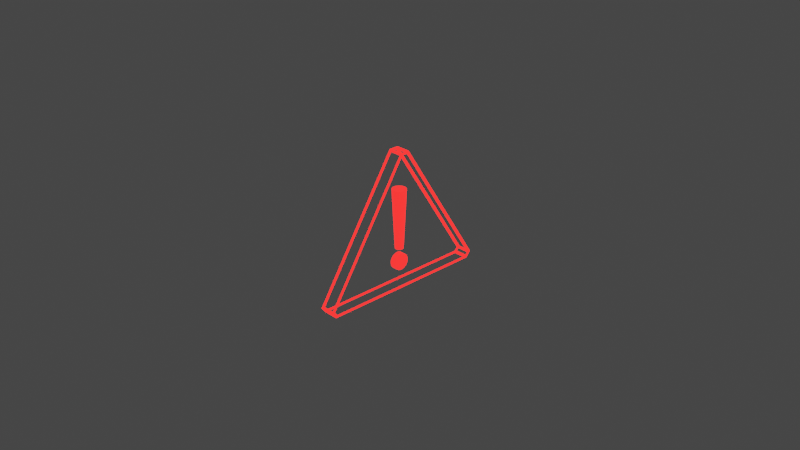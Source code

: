# Source: Warning.blend  (saved by Blender 3.4.6; exported with 4.5.12 LTS)
import bpy
from mathutils import Matrix  # noqa: F401  (used for matrix-valued properties, if any)

bpy.ops.wm.read_factory_settings(use_empty=True)
scene = bpy.context.scene
scene.name = 'Scene'

# ---- collections
col_collection = bpy.data.collections.new('Collection'); scene.collection.children.link(col_collection)

# ---- materials (node trees are filled in below, after node groups)
mat_material = bpy.data.materials.new('Material')
mat_material.alpha_threshold = 0.0
mat_material.use_transparent_shadow = False
mat_material.roughness = 0.5
mat_material.line_color = (0.0, 0.0, 0.0, 1.0)

# ---- material node trees
mat_material.use_nodes = True; mat_material.node_tree.nodes.clear()
_N = mat_material.node_tree.nodes; _L = mat_material.node_tree.links
n0 = _N.new('ShaderNodeOutputMaterial'); n0.name = 'Material Output'; n0.location = (300, 300)
n1 = _N.new('ShaderNodeBsdfPrincipled'); n1.name = 'Principled BSDF'; n1.location = (10, 300)
n1.distribution = 'GGX'
n1.subsurface_method = 'RANDOM_WALK_SKIN'
n1.inputs[0].default_value = (0.8, 0.00128, 0.0, 1.0)
n1.inputs[3].default_value = 1.45
n1.inputs[27].default_value = (1.0, 0.006957, 0.006417, 1.0)
n1.inputs[28].default_value = 5.0
_L.new(n1.outputs[0], n0.inputs[0])
n0.is_active_output = True

# ---- world
world_world = bpy.data.worlds.new('World'); scene.world = world_world
world_world.use_nodes = True; world_world.node_tree.nodes.clear()
_N = world_world.node_tree.nodes; _L = world_world.node_tree.links
n0 = _N.new('ShaderNodeOutputWorld'); n0.name = 'World Output'; n0.location = (300, 300)
n1 = _N.new('ShaderNodeBackground'); n1.name = 'Background'; n1.location = (10, 300)
n1.inputs[0].default_value = (0.05088, 0.05088, 0.05088, 1.0)
_L.new(n1.outputs[0], n0.inputs[0])
n0.is_active_output = True
world_world.color = (0.05088, 0.05088, 0.05088)
world_world.use_sun_shadow = False
world_world.sun_shadow_jitter_overblur = 0.0

# ---- cameras
cam_camera = bpy.data.cameras.new('Camera')
cam_camera.clip_end = 100.0
cam_camera.ortho_scale = 7.314

# ---- lights
light_light = bpy.data.lights.new('Light', 'POINT')
light_light.transmission_factor = 0.0
light_light.energy = 1000.0
light_light.shadow_soft_size = 0.1
light_light.shadow_maximum_resolution = 0.006
light_light.use_absolute_resolution = True

# ---- meshes
me_cube = bpy.data.meshes.new('Cube')
me_cube.from_pydata([(1.0, 0.04392, 1.0), (1.0, -0.04392, 1.0), (-1.0, 0.04392, 1.0), (-1.0, -0.04392, 1.0), (1.0, 0.9212, -1.0), (1.0, 0.966, -0.9289), (1.0, -0.966, -0.9289), (1.0, -0.9212, -1.0), (-1.0, 0.966, -0.9289), (-1.0, 0.9212, -1.0), (-1.0, -0.9212, -1.0), (-1.0, -0.966, -0.9289)], [], [(0, 2, 3, 1), (10, 11, 3, 2, 8, 9), (6, 1, 3, 11), (9, 4, 7, 10), (4, 5, 0, 1, 6, 7), (4, 9, 8, 5), (10, 7, 6, 11), (8, 2, 0, 5)])
_uv = me_cube.uv_layers.new(name='UVMap')
_uv.uv.foreach_set('vector', [0.625, 0.5, 0.875, 0.5, 0.875, 0.75, 0.625, 0.75, 0.375, 0.009847, 0.3839, 0.0, 0.625, 0.0, 0.625, 0.25, 0.3839, 0.25, 0.375, 0.2402, 0.3839, 0.75, 0.625, 0.75, 0.625, 1.0, 0.3839, 1.0, 0.125, 0.5098, 0.375, 0.5098, 0.375, 0.7402, 0.125, 0.7402, 0.375, 0.5098, 0.3839, 0.5, 0.625, 0.5, 0.625, 0.75, 0.3839, 0.75, 0.375, 0.7402, 0.375, 0.5098, 0.125, 0.5098, 0.125, 0.5, 0.375, 0.5, 0.125, 0.7402, 0.375, 0.7402, 0.375, 0.75, 0.125, 0.75, 0.3839, 0.25, 0.625, 0.25, 0.625, 0.5, 0.3839, 0.5])
me_cube.materials.append(mat_material)
me_cube.use_mirror_vertex_groups = False
me_cube.update()
me_cylinder = bpy.data.meshes.new('Cylinder')
me_cylinder.from_pydata([(1.683e-08, 0.5741, -1.0), (0.0, 1.0, 1.0), (0.112, 0.5631, -1.0), (0.1951, 0.9808, 1.0), (0.2197, 0.5304, -1.0), (0.3827, 0.9239, 1.0), (0.3189, 0.4773, -1.0), (0.5556, 0.8315, 1.0), (0.4059, 0.4059, -1.0), (0.7071, 0.7071, 1.0), (0.4773, 0.3189, -1.0), (0.8315, 0.5556, 1.0), (0.5304, 0.2197, -1.0), (0.9239, 0.3827, 1.0), (0.5631, 0.112, -1.0), (0.9808, 0.1951, 1.0), (0.5741, 1.32e-09, -1.0), (1.0, 0.0, 1.0), (0.5631, -0.112, -1.0), (0.9808, -0.1951, 1.0), (0.5304, -0.2197, -1.0), (0.9239, -0.3827, 1.0), (0.4773, -0.3189, -1.0), (0.8315, -0.5556, 1.0), (0.4059, -0.4059, -1.0), (0.7071, -0.7071, 1.0), (0.3189, -0.4773, -1.0), (0.5556, -0.8315, 1.0), (0.2197, -0.5304, -1.0), (0.3827, -0.9239, 1.0), (0.112, -0.5631, -1.0), (0.1951, -0.9808, 1.0), (1.683e-08, -0.5741, -1.0), (0.0, -1.0, 1.0), (-0.112, -0.5631, -1.0), (-0.1951, -0.9808, 1.0), (-0.2197, -0.5304, -1.0), (-0.3827, -0.9239, 1.0), (-0.3189, -0.4773, -1.0), (-0.5556, -0.8315, 1.0), (-0.4059, -0.4059, -1.0), (-0.7071, -0.7071, 1.0), (-0.4773, -0.3189, -1.0), (-0.8315, -0.5556, 1.0), (-0.5304, -0.2197, -1.0), (-0.9239, -0.3827, 1.0), (-0.5631, -0.112, -1.0), (-0.9808, -0.1951, 1.0), (-0.5741, 1.32e-09, -1.0), (-1.0, 0.0, 1.0), (-0.5631, 0.112, -1.0), (-0.9808, 0.1951, 1.0), (-0.5304, 0.2197, -1.0), (-0.9239, 0.3827, 1.0), (-0.4773, 0.3189, -1.0), (-0.8315, 0.5556, 1.0), (-0.4059, 0.4059, -1.0), (-0.7071, 0.7071, 1.0), (-0.3189, 0.4773, -1.0), (-0.5556, 0.8315, 1.0), (-0.2197, 0.5304, -1.0), (-0.3827, 0.9239, 1.0), (-0.112, 0.5631, -1.0), (-0.1951, 0.9808, 1.0)], [], [(0, 1, 3, 2), (2, 3, 5, 4), (4, 5, 7, 6), (6, 7, 9, 8), (8, 9, 11, 10), (10, 11, 13, 12), (12, 13, 15, 14), (14, 15, 17, 16), (16, 17, 19, 18), (18, 19, 21, 20), (20, 21, 23, 22), (22, 23, 25, 24), (24, 25, 27, 26), (26, 27, 29, 28), (28, 29, 31, 30), (30, 31, 33, 32), (32, 33, 35, 34), (34, 35, 37, 36), (36, 37, 39, 38), (38, 39, 41, 40), (40, 41, 43, 42), (42, 43, 45, 44), (44, 45, 47, 46), (46, 47, 49, 48), (48, 49, 51, 50), (50, 51, 53, 52), (52, 53, 55, 54), (54, 55, 57, 56), (56, 57, 59, 58), (58, 59, 61, 60), (3, 1, 63, 61, 59, 57, 55, 53, 51, 49, 47, 45, 43, 41, 39, 37, 35, 33, 31, 29, 27, 25, 23, 21, 19, 17, 15, 13, 11, 9, 7, 5), (60, 61, 63, 62), (62, 63, 1, 0), (0, 2, 4, 6, 8, 10, 12, 14, 16, 18, 20, 22, 24, 26, 28, 30, 32, 34, 36, 38, 40, 42, 44, 46, 48, 50, 52, 54, 56, 58, 60, 62)])
_uv = me_cylinder.uv_layers.new(name='UVMap')
_uv.uv.foreach_set('vector', [1.0, 0.5, 1.0, 1.0, 0.9688, 1.0, 0.9688, 0.5, 0.9688, 0.5, 0.9688, 1.0, 0.9375, 1.0, 0.9375, 0.5, 0.9375, 0.5, 0.9375, 1.0, 0.9062, 1.0, 0.9062, 0.5, 0.9062, 0.5, 0.9062, 1.0, 0.875, 1.0, 0.875, 0.5, 0.875, 0.5, 0.875, 1.0, 0.8438, 1.0, 0.8438, 0.5, 0.8438, 0.5, 0.8438, 1.0, 0.8125, 1.0, 0.8125, 0.5, 0.8125, 0.5, 0.8125, 1.0, 0.7812, 1.0, 0.7812, 0.5, 0.7812, 0.5, 0.7812, 1.0, 0.75, 1.0, 0.75, 0.5, 0.75, 0.5, 0.75, 1.0, 0.7188, 1.0, 0.7188, 0.5, 0.7188, 0.5, 0.7188, 1.0, 0.6875, 1.0, 0.6875, 0.5, 0.6875, 0.5, 0.6875, 1.0, 0.6562, 1.0, 0.6562, 0.5, 0.6562, 0.5, 0.6562, 1.0, 0.625, 1.0, 0.625, 0.5, 0.625, 0.5, 0.625, 1.0, 0.5938, 1.0, 0.5938, 0.5, 0.5938, 0.5, 0.5938, 1.0, 0.5625, 1.0, 0.5625, 0.5, 0.5625, 0.5, 0.5625, 1.0, 0.5312, 1.0, 0.5312, 0.5, 0.5312, 0.5, 0.5312, 1.0, 0.5, 1.0, 0.5, 0.5, 0.5, 0.5, 0.5, 1.0, 0.4688, 1.0, 0.4688, 0.5, 0.4688, 0.5, 0.4688, 1.0, 0.4375, 1.0, 0.4375, 0.5, 0.4375, 0.5, 0.4375, 1.0, 0.4062, 1.0, 0.4062, 0.5, 0.4062, 0.5, 0.4062, 1.0, 0.375, 1.0, 0.375, 0.5, 0.375, 0.5, 0.375, 1.0, 0.3438, 1.0, 0.3438, 0.5, 0.3438, 0.5, 0.3438, 1.0, 0.3125, 1.0, 0.3125, 0.5, 0.3125, 0.5, 0.3125, 1.0, 0.2812, 1.0, 0.2812, 0.5, 0.2812, 0.5, 0.2812, 1.0, 0.25, 1.0, 0.25, 0.5, 0.25, 0.5, 0.25, 1.0, 0.2188, 1.0, 0.2188, 0.5, 0.2188, 0.5, 0.2188, 1.0, 0.1875, 1.0, 0.1875, 0.5, 0.1875, 0.5, 0.1875, 1.0, 0.1562, 1.0, 0.1562, 0.5, 0.1562, 0.5, 0.1562, 1.0, 0.125, 1.0, 0.125, 0.5, 0.125, 0.5, 0.125, 1.0, 0.09375, 1.0, 0.09375, 0.5, 0.09375, 0.5, 0.09375, 1.0, 0.0625, 1.0, 0.0625, 0.5, 0.2968, 0.4854, 0.25, 0.49, 0.2032, 0.4854, 0.1582, 0.4717, 0.1167, 0.4496, 0.08029, 0.4197, 0.05045, 0.3833, 0.02827, 0.3418, 0.01461, 0.2968, 0.01, 0.25, 0.01461, 0.2032, 0.02827, 0.1582, 0.05045, 0.1167, 0.08029, 0.08029, 0.1167, 0.05045, 0.1582, 0.02827, 0.2032, 0.01461, 0.25, 0.01, 0.2968, 0.01461, 0.3418, 0.02827, 0.3833, 0.05045, 0.4197, 0.08029, 0.4496, 0.1167, 0.4717, 0.1582, 0.4854, 0.2032, 0.49, 0.25, 0.4854, 0.2968, 0.4717, 0.3418, 0.4496, 0.3833, 0.4197, 0.4197, 0.3833, 0.4496, 0.3418, 0.4717, 0.0625, 0.5, 0.0625, 1.0, 0.03125, 1.0, 0.03125, 0.5, 0.03125, 0.5, 0.03125, 1.0, 0.0, 1.0, 0.0, 0.5, 0.75, 0.49, 0.7968, 0.4854, 0.8418, 0.4717, 0.8833, 0.4496, 0.9197, 0.4197, 0.9496, 0.3833, 0.9717, 0.3418, 0.9854, 0.2968, 0.99, 0.25, 0.9854, 0.2032, 0.9717, 0.1582, 0.9496, 0.1167, 0.9197, 0.08029, 0.8833, 0.05045, 0.8418, 0.02827, 0.7968, 0.01461, 0.75, 0.01, 0.7032, 0.01461, 0.6582, 0.02827, 0.6167, 0.05045, 0.5803, 0.08029, 0.5504, 0.1167, 0.5283, 0.1582, 0.5146, 0.2032, 0.51, 0.25, 0.5146, 0.2968, 0.5283, 0.3418, 0.5504, 0.3833, 0.5803, 0.4197, 0.6167, 0.4496, 0.6582, 0.4717, 0.7032, 0.4854])
me_cylinder.materials.append(mat_material)
me_cylinder.update()
me_cylinder_001 = bpy.data.meshes.new('Cylinder.001')
me_cylinder_001.from_pydata([(0.0, 1.0, -1.0), (0.0, 1.0, 1.0), (0.1951, 0.9808, -1.0), (0.1951, 0.9808, 1.0), (0.3827, 0.9239, -1.0), (0.3827, 0.9239, 1.0), (0.5556, 0.8315, -1.0), (0.5556, 0.8315, 1.0), (0.7071, 0.7071, -1.0), (0.7071, 0.7071, 1.0), (0.8315, 0.5556, -1.0), (0.8315, 0.5556, 1.0), (0.9239, 0.3827, -1.0), (0.9239, 0.3827, 1.0), (0.9808, 0.1951, -1.0), (0.9808, 0.1951, 1.0), (1.0, 0.0, -1.0), (1.0, 0.0, 1.0), (0.9808, -0.1951, -1.0), (0.9808, -0.1951, 1.0), (0.9239, -0.3827, -1.0), (0.9239, -0.3827, 1.0), (0.8315, -0.5556, -1.0), (0.8315, -0.5556, 1.0), (0.7071, -0.7071, -1.0), (0.7071, -0.7071, 1.0), (0.5556, -0.8315, -1.0), (0.5556, -0.8315, 1.0), (0.3827, -0.9239, -1.0), (0.3827, -0.9239, 1.0), (0.1951, -0.9808, -1.0), (0.1951, -0.9808, 1.0), (0.0, -1.0, -1.0), (0.0, -1.0, 1.0), (-0.1951, -0.9808, -1.0), (-0.1951, -0.9808, 1.0), (-0.3827, -0.9239, -1.0), (-0.3827, -0.9239, 1.0), (-0.5556, -0.8315, -1.0), (-0.5556, -0.8315, 1.0), (-0.7071, -0.7071, -1.0), (-0.7071, -0.7071, 1.0), (-0.8315, -0.5556, -1.0), (-0.8315, -0.5556, 1.0), (-0.9239, -0.3827, -1.0), (-0.9239, -0.3827, 1.0), (-0.9808, -0.1951, -1.0), (-0.9808, -0.1951, 1.0), (-1.0, 0.0, -1.0), (-1.0, 0.0, 1.0), (-0.9808, 0.1951, -1.0), (-0.9808, 0.1951, 1.0), (-0.9239, 0.3827, -1.0), (-0.9239, 0.3827, 1.0), (-0.8315, 0.5556, -1.0), (-0.8315, 0.5556, 1.0), (-0.7071, 0.7071, -1.0), (-0.7071, 0.7071, 1.0), (-0.5556, 0.8315, -1.0), (-0.5556, 0.8315, 1.0), (-0.3827, 0.9239, -1.0), (-0.3827, 0.9239, 1.0), (-0.1951, 0.9808, -1.0), (-0.1951, 0.9808, 1.0)], [], [(0, 1, 3, 2), (2, 3, 5, 4), (4, 5, 7, 6), (6, 7, 9, 8), (8, 9, 11, 10), (10, 11, 13, 12), (12, 13, 15, 14), (14, 15, 17, 16), (16, 17, 19, 18), (18, 19, 21, 20), (20, 21, 23, 22), (22, 23, 25, 24), (24, 25, 27, 26), (26, 27, 29, 28), (28, 29, 31, 30), (30, 31, 33, 32), (32, 33, 35, 34), (34, 35, 37, 36), (36, 37, 39, 38), (38, 39, 41, 40), (40, 41, 43, 42), (42, 43, 45, 44), (44, 45, 47, 46), (46, 47, 49, 48), (48, 49, 51, 50), (50, 51, 53, 52), (52, 53, 55, 54), (54, 55, 57, 56), (56, 57, 59, 58), (58, 59, 61, 60), (3, 1, 63, 61, 59, 57, 55, 53, 51, 49, 47, 45, 43, 41, 39, 37, 35, 33, 31, 29, 27, 25, 23, 21, 19, 17, 15, 13, 11, 9, 7, 5), (60, 61, 63, 62), (62, 63, 1, 0), (0, 2, 4, 6, 8, 10, 12, 14, 16, 18, 20, 22, 24, 26, 28, 30, 32, 34, 36, 38, 40, 42, 44, 46, 48, 50, 52, 54, 56, 58, 60, 62)])
_uv = me_cylinder_001.uv_layers.new(name='UVMap')
_uv.uv.foreach_set('vector', [1.0, 0.5, 1.0, 1.0, 0.9688, 1.0, 0.9688, 0.5, 0.9688, 0.5, 0.9688, 1.0, 0.9375, 1.0, 0.9375, 0.5, 0.9375, 0.5, 0.9375, 1.0, 0.9062, 1.0, 0.9062, 0.5, 0.9062, 0.5, 0.9062, 1.0, 0.875, 1.0, 0.875, 0.5, 0.875, 0.5, 0.875, 1.0, 0.8438, 1.0, 0.8438, 0.5, 0.8438, 0.5, 0.8438, 1.0, 0.8125, 1.0, 0.8125, 0.5, 0.8125, 0.5, 0.8125, 1.0, 0.7812, 1.0, 0.7812, 0.5, 0.7812, 0.5, 0.7812, 1.0, 0.75, 1.0, 0.75, 0.5, 0.75, 0.5, 0.75, 1.0, 0.7188, 1.0, 0.7188, 0.5, 0.7188, 0.5, 0.7188, 1.0, 0.6875, 1.0, 0.6875, 0.5, 0.6875, 0.5, 0.6875, 1.0, 0.6562, 1.0, 0.6562, 0.5, 0.6562, 0.5, 0.6562, 1.0, 0.625, 1.0, 0.625, 0.5, 0.625, 0.5, 0.625, 1.0, 0.5938, 1.0, 0.5938, 0.5, 0.5938, 0.5, 0.5938, 1.0, 0.5625, 1.0, 0.5625, 0.5, 0.5625, 0.5, 0.5625, 1.0, 0.5312, 1.0, 0.5312, 0.5, 0.5312, 0.5, 0.5312, 1.0, 0.5, 1.0, 0.5, 0.5, 0.5, 0.5, 0.5, 1.0, 0.4688, 1.0, 0.4688, 0.5, 0.4688, 0.5, 0.4688, 1.0, 0.4375, 1.0, 0.4375, 0.5, 0.4375, 0.5, 0.4375, 1.0, 0.4062, 1.0, 0.4062, 0.5, 0.4062, 0.5, 0.4062, 1.0, 0.375, 1.0, 0.375, 0.5, 0.375, 0.5, 0.375, 1.0, 0.3438, 1.0, 0.3438, 0.5, 0.3438, 0.5, 0.3438, 1.0, 0.3125, 1.0, 0.3125, 0.5, 0.3125, 0.5, 0.3125, 1.0, 0.2812, 1.0, 0.2812, 0.5, 0.2812, 0.5, 0.2812, 1.0, 0.25, 1.0, 0.25, 0.5, 0.25, 0.5, 0.25, 1.0, 0.2188, 1.0, 0.2188, 0.5, 0.2188, 0.5, 0.2188, 1.0, 0.1875, 1.0, 0.1875, 0.5, 0.1875, 0.5, 0.1875, 1.0, 0.1562, 1.0, 0.1562, 0.5, 0.1562, 0.5, 0.1562, 1.0, 0.125, 1.0, 0.125, 0.5, 0.125, 0.5, 0.125, 1.0, 0.09375, 1.0, 0.09375, 0.5, 0.09375, 0.5, 0.09375, 1.0, 0.0625, 1.0, 0.0625, 0.5, 0.2968, 0.4854, 0.25, 0.49, 0.2032, 0.4854, 0.1582, 0.4717, 0.1167, 0.4496, 0.08029, 0.4197, 0.05045, 0.3833, 0.02827, 0.3418, 0.01461, 0.2968, 0.01, 0.25, 0.01461, 0.2032, 0.02827, 0.1582, 0.05045, 0.1167, 0.08029, 0.08029, 0.1167, 0.05045, 0.1582, 0.02827, 0.2032, 0.01461, 0.25, 0.01, 0.2968, 0.01461, 0.3418, 0.02827, 0.3833, 0.05045, 0.4197, 0.08029, 0.4496, 0.1167, 0.4717, 0.1582, 0.4854, 0.2032, 0.49, 0.25, 0.4854, 0.2968, 0.4717, 0.3418, 0.4496, 0.3833, 0.4197, 0.4197, 0.3833, 0.4496, 0.3418, 0.4717, 0.0625, 0.5, 0.0625, 1.0, 0.03125, 1.0, 0.03125, 0.5, 0.03125, 0.5, 0.03125, 1.0, 0.0, 1.0, 0.0, 0.5, 0.75, 0.49, 0.7968, 0.4854, 0.8418, 0.4717, 0.8833, 0.4496, 0.9197, 0.4197, 0.9496, 0.3833, 0.9717, 0.3418, 0.9854, 0.2968, 0.99, 0.25, 0.9854, 0.2032, 0.9717, 0.1582, 0.9496, 0.1167, 0.9197, 0.08029, 0.8833, 0.05045, 0.8418, 0.02827, 0.7968, 0.01461, 0.75, 0.01, 0.7032, 0.01461, 0.6582, 0.02827, 0.6167, 0.05045, 0.5803, 0.08029, 0.5504, 0.1167, 0.5283, 0.1582, 0.5146, 0.2032, 0.51, 0.25, 0.5146, 0.2968, 0.5283, 0.3418, 0.5504, 0.3833, 0.5803, 0.4197, 0.6167, 0.4496, 0.6582, 0.4717, 0.7032, 0.4854])
me_cylinder_001.materials.append(mat_material)
me_cylinder_001.update()

# ---- objects
ob_cube = bpy.data.objects.new('Cube', me_cube)
ob_light = bpy.data.objects.new('Light', light_light)
ob_camera = bpy.data.objects.new('Camera', cam_camera)
ob_cylinder = bpy.data.objects.new('Cylinder', me_cylinder)
ob_cylinder_001 = bpy.data.objects.new('Cylinder.001', me_cylinder_001)

# ---- transforms, parenting, visibility, modifiers, constraints
ob_cube.location = (0.0, 0.0, 0.0)
ob_cube.scale = (0.07724, 1.0, 0.7422)
ob_cube.lock_rotations_4d = False
ob_cube.empty_display_type = 'ARROWS'
ob_cube.lineart.crease_threshold = 0.0
_m = ob_cube.modifiers.new('Wireframe', 'WIREFRAME')
_m.thickness = 0.038
ob_light.location = (4.076, 1.005, 5.904)
ob_light.rotation_euler = (0.6503, 0.05522, 1.866)
ob_light.lock_rotations_4d = False
ob_light.empty_display_type = 'ARROWS'
ob_light.color = (0.0, 0.0, 0.0, 0.0)
ob_light.lineart.crease_threshold = 0.0
ob_camera.location = (7.359, -6.926, 4.958)
ob_camera.rotation_euler = (1.109, 0.0, 0.8149)
ob_camera.lock_rotations_4d = False
ob_camera.empty_display_type = 'ARROWS'
ob_camera.color = (0.0, 0.0, 0.0, 0.0)
ob_camera.display_type = 'WIRE'
ob_camera.lineart.crease_threshold = 0.0
ob_cylinder.location = (0.0, 0.0, 0.0)
ob_cylinder.scale = (0.07513, 0.07513, 0.3316)
ob_cylinder_001.location = (0.0, 0.0, -0.4839)
ob_cylinder_001.rotation_euler = (-0.0, 1.571, 0.0)
ob_cylinder_001.scale = (0.08916, 0.08916, 0.0292)

# ---- collection membership
col_collection.objects.link(ob_cube)
col_collection.objects.link(ob_light)
col_collection.objects.link(ob_camera)
col_collection.objects.link(ob_cylinder)
col_collection.objects.link(ob_cylinder_001)

# ---- scene / render settings (as saved in the file)
scene.camera = ob_camera
scene.frame_start = 1; scene.frame_end = 250; scene.frame_set(1)
scene.render.engine = 'BLENDER_EEVEE_NEXT'
scene.cycles.sampling_pattern = 'TABULATED_SOBOL'
scene.cycles.use_light_tree = False
scene.view_settings.view_transform = 'Filmic'
bpy.context.view_layer.update()

